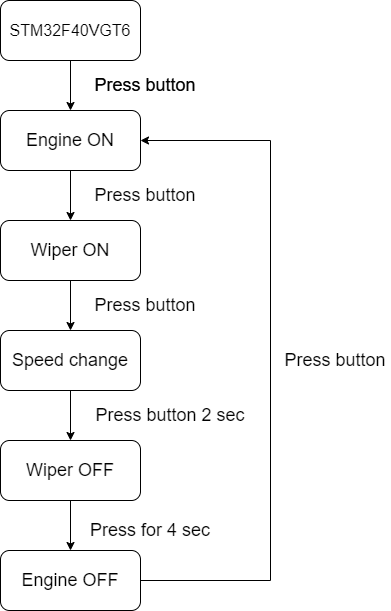

The diagram above was exported from draw.io. Its source (the exported page's mxGraphModel, read from the mxfile embedded in the PNG):
<mxGraphModel dx="1038" dy="489" grid="1" gridSize="10" guides="1" tooltips="1" connect="1" arrows="1" fold="1" page="1" pageScale="1" pageWidth="827" pageHeight="1169" math="0" shadow="0">
  <root>
    <mxCell id="WIyWlLk6GJQsqaUBKTNV-0" />
    <mxCell id="WIyWlLk6GJQsqaUBKTNV-1" parent="WIyWlLk6GJQsqaUBKTNV-0" />
    <mxCell id="032sU14Puu7eMmJKHR73-0" value="&lt;font style=&quot;font-size: 18px;&quot;&gt;Engine ON&lt;/font&gt;" style="rounded=1;whiteSpace=wrap;html=1;" vertex="1" parent="WIyWlLk6GJQsqaUBKTNV-1">
      <mxGeometry x="370" y="150" width="140" height="60" as="geometry" />
    </mxCell>
    <mxCell id="032sU14Puu7eMmJKHR73-2" value="&lt;font style=&quot;font-size: 18px;&quot;&gt;Wiper ON&lt;/font&gt;" style="rounded=1;whiteSpace=wrap;html=1;" vertex="1" parent="WIyWlLk6GJQsqaUBKTNV-1">
      <mxGeometry x="370" y="260" width="140" height="60" as="geometry" />
    </mxCell>
    <mxCell id="032sU14Puu7eMmJKHR73-3" value="&lt;font style=&quot;font-size: 18px;&quot;&gt;Wiper OFF&lt;/font&gt;" style="rounded=1;whiteSpace=wrap;html=1;" vertex="1" parent="WIyWlLk6GJQsqaUBKTNV-1">
      <mxGeometry x="370" y="480" width="140" height="60" as="geometry" />
    </mxCell>
    <mxCell id="032sU14Puu7eMmJKHR73-4" value="&lt;font style=&quot;font-size: 18px;&quot;&gt;Speed change&lt;/font&gt;" style="rounded=1;whiteSpace=wrap;html=1;" vertex="1" parent="WIyWlLk6GJQsqaUBKTNV-1">
      <mxGeometry x="370" y="370" width="140" height="60" as="geometry" />
    </mxCell>
    <mxCell id="032sU14Puu7eMmJKHR73-5" value="&lt;font style=&quot;font-size: 18px;&quot;&gt;Engine OFF&lt;/font&gt;" style="rounded=1;whiteSpace=wrap;html=1;" vertex="1" parent="WIyWlLk6GJQsqaUBKTNV-1">
      <mxGeometry x="370" y="590" width="140" height="60" as="geometry" />
    </mxCell>
    <mxCell id="032sU14Puu7eMmJKHR73-6" value="&lt;font size=&quot;3&quot;&gt;STM32F40VGT6&lt;/font&gt;" style="rounded=1;whiteSpace=wrap;html=1;" vertex="1" parent="WIyWlLk6GJQsqaUBKTNV-1">
      <mxGeometry x="370" y="40" width="140" height="60" as="geometry" />
    </mxCell>
    <mxCell id="032sU14Puu7eMmJKHR73-7" value="" style="endArrow=classic;html=1;rounded=0;fontSize=18;exitX=0.5;exitY=1;exitDx=0;exitDy=0;entryX=0.5;entryY=0;entryDx=0;entryDy=0;" edge="1" parent="WIyWlLk6GJQsqaUBKTNV-1" source="032sU14Puu7eMmJKHR73-6" target="032sU14Puu7eMmJKHR73-0">
      <mxGeometry width="50" height="50" relative="1" as="geometry">
        <mxPoint x="390" y="270" as="sourcePoint" />
        <mxPoint x="440" y="150" as="targetPoint" />
      </mxGeometry>
    </mxCell>
    <mxCell id="032sU14Puu7eMmJKHR73-8" value="" style="endArrow=classic;html=1;rounded=0;fontSize=18;exitX=0.5;exitY=1;exitDx=0;exitDy=0;entryX=0.5;entryY=0;entryDx=0;entryDy=0;" edge="1" parent="WIyWlLk6GJQsqaUBKTNV-1" source="032sU14Puu7eMmJKHR73-0" target="032sU14Puu7eMmJKHR73-2">
      <mxGeometry width="50" height="50" relative="1" as="geometry">
        <mxPoint x="390" y="270" as="sourcePoint" />
        <mxPoint x="460" y="230" as="targetPoint" />
      </mxGeometry>
    </mxCell>
    <mxCell id="032sU14Puu7eMmJKHR73-9" value="" style="endArrow=classic;html=1;rounded=0;fontSize=18;exitX=0.5;exitY=1;exitDx=0;exitDy=0;entryX=0.5;entryY=0;entryDx=0;entryDy=0;" edge="1" parent="WIyWlLk6GJQsqaUBKTNV-1" source="032sU14Puu7eMmJKHR73-2" target="032sU14Puu7eMmJKHR73-4">
      <mxGeometry width="50" height="50" relative="1" as="geometry">
        <mxPoint x="390" y="490" as="sourcePoint" />
        <mxPoint x="440" y="370" as="targetPoint" />
      </mxGeometry>
    </mxCell>
    <mxCell id="032sU14Puu7eMmJKHR73-10" value="" style="endArrow=classic;html=1;rounded=0;fontSize=18;entryX=0.5;entryY=0;entryDx=0;entryDy=0;exitX=0.5;exitY=1;exitDx=0;exitDy=0;" edge="1" parent="WIyWlLk6GJQsqaUBKTNV-1" source="032sU14Puu7eMmJKHR73-4" target="032sU14Puu7eMmJKHR73-3">
      <mxGeometry width="50" height="50" relative="1" as="geometry">
        <mxPoint x="390" y="490" as="sourcePoint" />
        <mxPoint x="440" y="440" as="targetPoint" />
      </mxGeometry>
    </mxCell>
    <mxCell id="032sU14Puu7eMmJKHR73-11" value="" style="endArrow=classic;html=1;rounded=0;fontSize=18;entryX=0.5;entryY=0;entryDx=0;entryDy=0;exitX=0.5;exitY=1;exitDx=0;exitDy=0;" edge="1" parent="WIyWlLk6GJQsqaUBKTNV-1" source="032sU14Puu7eMmJKHR73-3" target="032sU14Puu7eMmJKHR73-5">
      <mxGeometry width="50" height="50" relative="1" as="geometry">
        <mxPoint x="390" y="490" as="sourcePoint" />
        <mxPoint x="440" y="440" as="targetPoint" />
      </mxGeometry>
    </mxCell>
    <mxCell id="032sU14Puu7eMmJKHR73-12" value="" style="endArrow=none;html=1;rounded=0;fontSize=18;entryX=1;entryY=0.5;entryDx=0;entryDy=0;" edge="1" parent="WIyWlLk6GJQsqaUBKTNV-1" target="032sU14Puu7eMmJKHR73-5">
      <mxGeometry width="50" height="50" relative="1" as="geometry">
        <mxPoint x="640" y="620" as="sourcePoint" />
        <mxPoint x="440" y="440" as="targetPoint" />
      </mxGeometry>
    </mxCell>
    <mxCell id="032sU14Puu7eMmJKHR73-13" value="" style="endArrow=none;html=1;rounded=0;fontSize=18;" edge="1" parent="WIyWlLk6GJQsqaUBKTNV-1">
      <mxGeometry width="50" height="50" relative="1" as="geometry">
        <mxPoint x="640" y="180" as="sourcePoint" />
        <mxPoint x="640" y="620" as="targetPoint" />
      </mxGeometry>
    </mxCell>
    <mxCell id="032sU14Puu7eMmJKHR73-14" value="" style="endArrow=classic;html=1;rounded=0;fontSize=18;entryX=1;entryY=0.5;entryDx=0;entryDy=0;" edge="1" parent="WIyWlLk6GJQsqaUBKTNV-1" target="032sU14Puu7eMmJKHR73-0">
      <mxGeometry width="50" height="50" relative="1" as="geometry">
        <mxPoint x="640" y="180" as="sourcePoint" />
        <mxPoint x="530" y="220" as="targetPoint" />
      </mxGeometry>
    </mxCell>
    <mxCell id="032sU14Puu7eMmJKHR73-15" value="Press button" style="text;html=1;strokeColor=none;fillColor=none;align=center;verticalAlign=middle;whiteSpace=wrap;rounded=0;fontSize=18;" vertex="1" parent="WIyWlLk6GJQsqaUBKTNV-1">
      <mxGeometry x="450" y="110" width="130" height="30" as="geometry" />
    </mxCell>
    <mxCell id="032sU14Puu7eMmJKHR73-16" value="&lt;span style=&quot;&quot;&gt;Press button&lt;/span&gt;" style="text;html=1;strokeColor=none;fillColor=none;align=center;verticalAlign=middle;whiteSpace=wrap;rounded=0;fontSize=18;" vertex="1" parent="WIyWlLk6GJQsqaUBKTNV-1">
      <mxGeometry x="460" y="220" width="110" height="30" as="geometry" />
    </mxCell>
    <mxCell id="032sU14Puu7eMmJKHR73-17" value="Press button" style="text;html=1;strokeColor=none;fillColor=none;align=center;verticalAlign=middle;whiteSpace=wrap;rounded=0;fontSize=18;" vertex="1" parent="WIyWlLk6GJQsqaUBKTNV-1">
      <mxGeometry x="450" y="110" width="130" height="30" as="geometry" />
    </mxCell>
    <mxCell id="032sU14Puu7eMmJKHR73-18" value="Press button" style="text;html=1;strokeColor=none;fillColor=none;align=center;verticalAlign=middle;whiteSpace=wrap;rounded=0;fontSize=18;" vertex="1" parent="WIyWlLk6GJQsqaUBKTNV-1">
      <mxGeometry x="460" y="330" width="110" height="30" as="geometry" />
    </mxCell>
    <mxCell id="032sU14Puu7eMmJKHR73-19" value="Press button 2 sec" style="text;html=1;strokeColor=none;fillColor=none;align=center;verticalAlign=middle;whiteSpace=wrap;rounded=0;fontSize=18;" vertex="1" parent="WIyWlLk6GJQsqaUBKTNV-1">
      <mxGeometry x="460" y="440" width="160" height="30" as="geometry" />
    </mxCell>
    <mxCell id="032sU14Puu7eMmJKHR73-21" value="Press for 4 sec" style="text;html=1;strokeColor=none;fillColor=none;align=center;verticalAlign=middle;whiteSpace=wrap;rounded=0;fontSize=18;" vertex="1" parent="WIyWlLk6GJQsqaUBKTNV-1">
      <mxGeometry x="450" y="555" width="140" height="30" as="geometry" />
    </mxCell>
    <mxCell id="032sU14Puu7eMmJKHR73-22" value="Press button" style="text;html=1;strokeColor=none;fillColor=none;align=center;verticalAlign=middle;whiteSpace=wrap;rounded=0;fontSize=18;" vertex="1" parent="WIyWlLk6GJQsqaUBKTNV-1">
      <mxGeometry x="650" y="385" width="110" height="30" as="geometry" />
    </mxCell>
  </root>
</mxGraphModel>